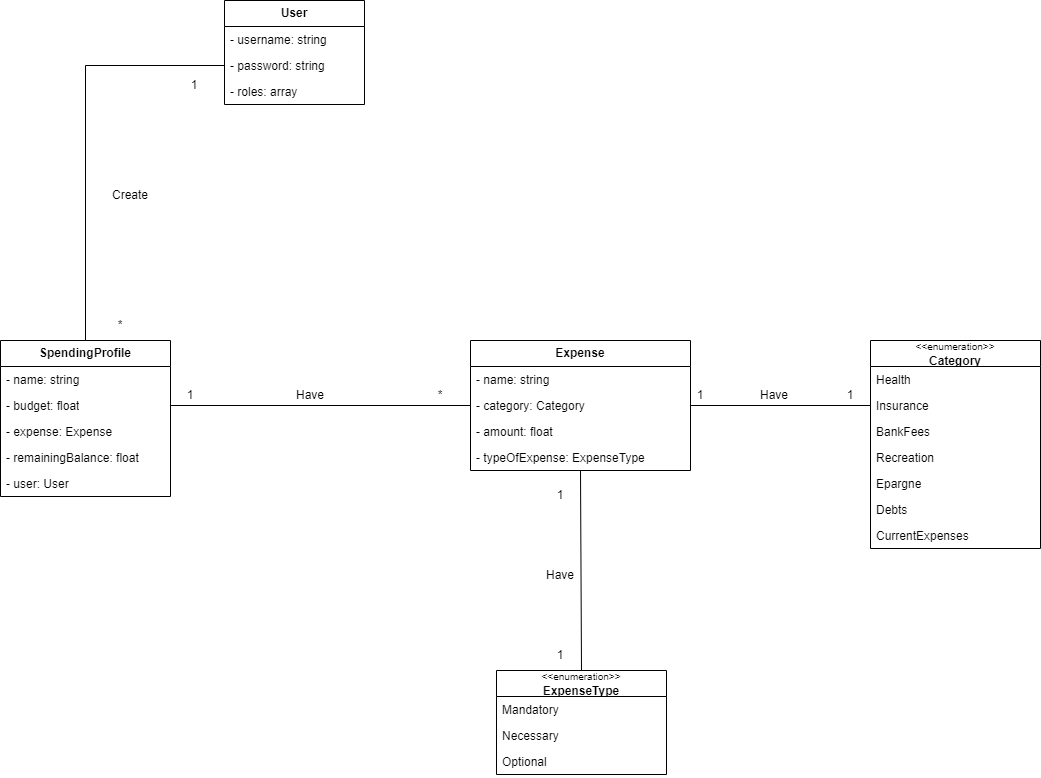

The diagram above was exported from draw.io. Its source (the exported page's mxGraphModel, read from the mxfile embedded in the PNG):
<mxGraphModel dx="1434" dy="838" grid="1" gridSize="10" guides="1" tooltips="1" connect="1" arrows="1" fold="1" page="1" pageScale="1" pageWidth="827" pageHeight="1169" math="0" shadow="0">
  <root>
    <mxCell id="WIyWlLk6GJQsqaUBKTNV-0" />
    <mxCell id="WIyWlLk6GJQsqaUBKTNV-1" parent="WIyWlLk6GJQsqaUBKTNV-0" />
    <mxCell id="ZliPGc88y830yRcF0hTc-0" value="&lt;b&gt;SpendingProfile&lt;/b&gt;" style="swimlane;fontStyle=0;childLayout=stackLayout;horizontal=1;startSize=26;fillColor=none;horizontalStack=0;resizeParent=1;resizeParentMax=0;resizeLast=0;collapsible=1;marginBottom=0;whiteSpace=wrap;html=1;" parent="WIyWlLk6GJQsqaUBKTNV-1" vertex="1">
      <mxGeometry x="120" y="480" width="170" height="156" as="geometry" />
    </mxCell>
    <mxCell id="ZliPGc88y830yRcF0hTc-1" value="- name: string" style="text;strokeColor=none;fillColor=none;align=left;verticalAlign=top;spacingLeft=4;spacingRight=4;overflow=hidden;rotatable=0;points=[[0,0.5],[1,0.5]];portConstraint=eastwest;whiteSpace=wrap;html=1;" parent="ZliPGc88y830yRcF0hTc-0" vertex="1">
      <mxGeometry y="26" width="170" height="26" as="geometry" />
    </mxCell>
    <mxCell id="ZliPGc88y830yRcF0hTc-2" value="- budget: float" style="text;strokeColor=none;fillColor=none;align=left;verticalAlign=top;spacingLeft=4;spacingRight=4;overflow=hidden;rotatable=0;points=[[0,0.5],[1,0.5]];portConstraint=eastwest;whiteSpace=wrap;html=1;" parent="ZliPGc88y830yRcF0hTc-0" vertex="1">
      <mxGeometry y="52" width="170" height="26" as="geometry" />
    </mxCell>
    <mxCell id="ZliPGc88y830yRcF0hTc-3" value="- expense: Expense" style="text;strokeColor=none;fillColor=none;align=left;verticalAlign=top;spacingLeft=4;spacingRight=4;overflow=hidden;rotatable=0;points=[[0,0.5],[1,0.5]];portConstraint=eastwest;whiteSpace=wrap;html=1;" parent="ZliPGc88y830yRcF0hTc-0" vertex="1">
      <mxGeometry y="78" width="170" height="26" as="geometry" />
    </mxCell>
    <mxCell id="ZliPGc88y830yRcF0hTc-12" value="- remainingBalance: float" style="text;strokeColor=none;fillColor=none;align=left;verticalAlign=top;spacingLeft=4;spacingRight=4;overflow=hidden;rotatable=0;points=[[0,0.5],[1,0.5]];portConstraint=eastwest;whiteSpace=wrap;html=1;" parent="ZliPGc88y830yRcF0hTc-0" vertex="1">
      <mxGeometry y="104" width="170" height="26" as="geometry" />
    </mxCell>
    <mxCell id="lCUbKtD9060lg7aBgt8F-3" value="- user: User" style="text;strokeColor=none;fillColor=none;align=left;verticalAlign=top;spacingLeft=4;spacingRight=4;overflow=hidden;rotatable=0;points=[[0,0.5],[1,0.5]];portConstraint=eastwest;whiteSpace=wrap;html=1;" parent="ZliPGc88y830yRcF0hTc-0" vertex="1">
      <mxGeometry y="130" width="170" height="26" as="geometry" />
    </mxCell>
    <mxCell id="ZliPGc88y830yRcF0hTc-4" value="&lt;b&gt;Expense&lt;/b&gt;" style="swimlane;fontStyle=0;childLayout=stackLayout;horizontal=1;startSize=26;fillColor=none;horizontalStack=0;resizeParent=1;resizeParentMax=0;resizeLast=0;collapsible=1;marginBottom=0;whiteSpace=wrap;html=1;" parent="WIyWlLk6GJQsqaUBKTNV-1" vertex="1">
      <mxGeometry x="590" y="480" width="220" height="130" as="geometry" />
    </mxCell>
    <mxCell id="ZliPGc88y830yRcF0hTc-5" value="- name: string" style="text;strokeColor=none;fillColor=none;align=left;verticalAlign=top;spacingLeft=4;spacingRight=4;overflow=hidden;rotatable=0;points=[[0,0.5],[1,0.5]];portConstraint=eastwest;whiteSpace=wrap;html=1;" parent="ZliPGc88y830yRcF0hTc-4" vertex="1">
      <mxGeometry y="26" width="220" height="26" as="geometry" />
    </mxCell>
    <mxCell id="ZliPGc88y830yRcF0hTc-6" value="- category: Category" style="text;strokeColor=none;fillColor=none;align=left;verticalAlign=top;spacingLeft=4;spacingRight=4;overflow=hidden;rotatable=0;points=[[0,0.5],[1,0.5]];portConstraint=eastwest;whiteSpace=wrap;html=1;" parent="ZliPGc88y830yRcF0hTc-4" vertex="1">
      <mxGeometry y="52" width="220" height="26" as="geometry" />
    </mxCell>
    <mxCell id="ZliPGc88y830yRcF0hTc-7" value="- amount: float" style="text;strokeColor=none;fillColor=none;align=left;verticalAlign=top;spacingLeft=4;spacingRight=4;overflow=hidden;rotatable=0;points=[[0,0.5],[1,0.5]];portConstraint=eastwest;whiteSpace=wrap;html=1;" parent="ZliPGc88y830yRcF0hTc-4" vertex="1">
      <mxGeometry y="78" width="220" height="26" as="geometry" />
    </mxCell>
    <mxCell id="lCUbKtD9060lg7aBgt8F-4" value="- typeOfExpense: ExpenseType" style="text;strokeColor=none;fillColor=none;align=left;verticalAlign=top;spacingLeft=4;spacingRight=4;overflow=hidden;rotatable=0;points=[[0,0.5],[1,0.5]];portConstraint=eastwest;whiteSpace=wrap;html=1;" parent="ZliPGc88y830yRcF0hTc-4" vertex="1">
      <mxGeometry y="104" width="220" height="26" as="geometry" />
    </mxCell>
    <mxCell id="ZliPGc88y830yRcF0hTc-8" value="&lt;b&gt;User&lt;/b&gt;" style="swimlane;fontStyle=0;childLayout=stackLayout;horizontal=1;startSize=26;fillColor=none;horizontalStack=0;resizeParent=1;resizeParentMax=0;resizeLast=0;collapsible=1;marginBottom=0;whiteSpace=wrap;html=1;" parent="WIyWlLk6GJQsqaUBKTNV-1" vertex="1">
      <mxGeometry x="344" y="140" width="140" height="104" as="geometry" />
    </mxCell>
    <mxCell id="ZliPGc88y830yRcF0hTc-9" value="- username: string" style="text;strokeColor=none;fillColor=none;align=left;verticalAlign=top;spacingLeft=4;spacingRight=4;overflow=hidden;rotatable=0;points=[[0,0.5],[1,0.5]];portConstraint=eastwest;whiteSpace=wrap;html=1;" parent="ZliPGc88y830yRcF0hTc-8" vertex="1">
      <mxGeometry y="26" width="140" height="26" as="geometry" />
    </mxCell>
    <mxCell id="ZliPGc88y830yRcF0hTc-10" value="- password: string" style="text;strokeColor=none;fillColor=none;align=left;verticalAlign=top;spacingLeft=4;spacingRight=4;overflow=hidden;rotatable=0;points=[[0,0.5],[1,0.5]];portConstraint=eastwest;whiteSpace=wrap;html=1;" parent="ZliPGc88y830yRcF0hTc-8" vertex="1">
      <mxGeometry y="52" width="140" height="26" as="geometry" />
    </mxCell>
    <mxCell id="ZliPGc88y830yRcF0hTc-11" value="- roles: array" style="text;strokeColor=none;fillColor=none;align=left;verticalAlign=top;spacingLeft=4;spacingRight=4;overflow=hidden;rotatable=0;points=[[0,0.5],[1,0.5]];portConstraint=eastwest;whiteSpace=wrap;html=1;" parent="ZliPGc88y830yRcF0hTc-8" vertex="1">
      <mxGeometry y="78" width="140" height="26" as="geometry" />
    </mxCell>
    <mxCell id="ZliPGc88y830yRcF0hTc-15" value="" style="endArrow=none;html=1;rounded=0;entryX=0;entryY=0.5;entryDx=0;entryDy=0;exitX=0.5;exitY=0;exitDx=0;exitDy=0;" parent="WIyWlLk6GJQsqaUBKTNV-1" source="ZliPGc88y830yRcF0hTc-0" target="ZliPGc88y830yRcF0hTc-10" edge="1">
      <mxGeometry width="50" height="50" relative="1" as="geometry">
        <mxPoint x="190" y="470" as="sourcePoint" />
        <mxPoint x="374" y="400" as="targetPoint" />
        <Array as="points">
          <mxPoint x="205" y="205" />
        </Array>
      </mxGeometry>
    </mxCell>
    <mxCell id="ZliPGc88y830yRcF0hTc-19" value="1" style="text;html=1;strokeColor=none;fillColor=none;align=center;verticalAlign=middle;whiteSpace=wrap;rounded=0;" parent="WIyWlLk6GJQsqaUBKTNV-1" vertex="1">
      <mxGeometry x="284" y="210" width="60" height="30" as="geometry" />
    </mxCell>
    <mxCell id="ZliPGc88y830yRcF0hTc-20" value="Create" style="text;html=1;strokeColor=none;fillColor=none;align=center;verticalAlign=middle;whiteSpace=wrap;rounded=0;" parent="WIyWlLk6GJQsqaUBKTNV-1" vertex="1">
      <mxGeometry x="220" y="320" width="60" height="30" as="geometry" />
    </mxCell>
    <mxCell id="ZliPGc88y830yRcF0hTc-21" value="*" style="text;html=1;strokeColor=none;fillColor=none;align=center;verticalAlign=middle;whiteSpace=wrap;rounded=0;" parent="WIyWlLk6GJQsqaUBKTNV-1" vertex="1">
      <mxGeometry x="210" y="450" width="60" height="30" as="geometry" />
    </mxCell>
    <mxCell id="ZliPGc88y830yRcF0hTc-24" value="*" style="text;html=1;strokeColor=none;fillColor=none;align=center;verticalAlign=middle;whiteSpace=wrap;rounded=0;" parent="WIyWlLk6GJQsqaUBKTNV-1" vertex="1">
      <mxGeometry x="530" y="520" width="60" height="30" as="geometry" />
    </mxCell>
    <mxCell id="ZliPGc88y830yRcF0hTc-25" value="&lt;font style=&quot;font-size: 10px;&quot;&gt;&amp;lt;&amp;lt;enumeration&amp;gt;&amp;gt;&lt;/font&gt;&lt;br&gt;&lt;b&gt;Category&lt;br&gt;&lt;/b&gt;" style="swimlane;fontStyle=0;childLayout=stackLayout;horizontal=1;startSize=26;fillColor=none;horizontalStack=0;resizeParent=1;resizeParentMax=0;resizeLast=0;collapsible=1;marginBottom=0;whiteSpace=wrap;html=1;" parent="WIyWlLk6GJQsqaUBKTNV-1" vertex="1">
      <mxGeometry x="990" y="480" width="170" height="208" as="geometry" />
    </mxCell>
    <mxCell id="ZliPGc88y830yRcF0hTc-27" value="Health" style="text;strokeColor=none;fillColor=none;align=left;verticalAlign=top;spacingLeft=4;spacingRight=4;overflow=hidden;rotatable=0;points=[[0,0.5],[1,0.5]];portConstraint=eastwest;whiteSpace=wrap;html=1;" parent="ZliPGc88y830yRcF0hTc-25" vertex="1">
      <mxGeometry y="26" width="170" height="26" as="geometry" />
    </mxCell>
    <mxCell id="ZliPGc88y830yRcF0hTc-28" value="Insurance" style="text;strokeColor=none;fillColor=none;align=left;verticalAlign=top;spacingLeft=4;spacingRight=4;overflow=hidden;rotatable=0;points=[[0,0.5],[1,0.5]];portConstraint=eastwest;whiteSpace=wrap;html=1;" parent="ZliPGc88y830yRcF0hTc-25" vertex="1">
      <mxGeometry y="52" width="170" height="26" as="geometry" />
    </mxCell>
    <mxCell id="ZliPGc88y830yRcF0hTc-29" value="BankFees" style="text;strokeColor=none;fillColor=none;align=left;verticalAlign=top;spacingLeft=4;spacingRight=4;overflow=hidden;rotatable=0;points=[[0,0.5],[1,0.5]];portConstraint=eastwest;whiteSpace=wrap;html=1;" parent="ZliPGc88y830yRcF0hTc-25" vertex="1">
      <mxGeometry y="78" width="170" height="26" as="geometry" />
    </mxCell>
    <mxCell id="ZliPGc88y830yRcF0hTc-30" value="Recreation" style="text;strokeColor=none;fillColor=none;align=left;verticalAlign=top;spacingLeft=4;spacingRight=4;overflow=hidden;rotatable=0;points=[[0,0.5],[1,0.5]];portConstraint=eastwest;whiteSpace=wrap;html=1;" parent="ZliPGc88y830yRcF0hTc-25" vertex="1">
      <mxGeometry y="104" width="170" height="26" as="geometry" />
    </mxCell>
    <mxCell id="ZliPGc88y830yRcF0hTc-31" value="Epargne" style="text;strokeColor=none;fillColor=none;align=left;verticalAlign=top;spacingLeft=4;spacingRight=4;overflow=hidden;rotatable=0;points=[[0,0.5],[1,0.5]];portConstraint=eastwest;whiteSpace=wrap;html=1;" parent="ZliPGc88y830yRcF0hTc-25" vertex="1">
      <mxGeometry y="130" width="170" height="26" as="geometry" />
    </mxCell>
    <mxCell id="ZliPGc88y830yRcF0hTc-32" value="Debts" style="text;strokeColor=none;fillColor=none;align=left;verticalAlign=top;spacingLeft=4;spacingRight=4;overflow=hidden;rotatable=0;points=[[0,0.5],[1,0.5]];portConstraint=eastwest;whiteSpace=wrap;html=1;" parent="ZliPGc88y830yRcF0hTc-25" vertex="1">
      <mxGeometry y="156" width="170" height="26" as="geometry" />
    </mxCell>
    <mxCell id="ZliPGc88y830yRcF0hTc-33" value="CurrentExpenses" style="text;strokeColor=none;fillColor=none;align=left;verticalAlign=top;spacingLeft=4;spacingRight=4;overflow=hidden;rotatable=0;points=[[0,0.5],[1,0.5]];portConstraint=eastwest;whiteSpace=wrap;html=1;" parent="ZliPGc88y830yRcF0hTc-25" vertex="1">
      <mxGeometry y="182" width="170" height="26" as="geometry" />
    </mxCell>
    <mxCell id="ZliPGc88y830yRcF0hTc-34" value="" style="endArrow=none;html=1;rounded=0;entryX=0;entryY=0.5;entryDx=0;entryDy=0;" parent="WIyWlLk6GJQsqaUBKTNV-1" source="ZliPGc88y830yRcF0hTc-6" target="ZliPGc88y830yRcF0hTc-28" edge="1">
      <mxGeometry width="50" height="50" relative="1" as="geometry">
        <mxPoint x="620" y="710" as="sourcePoint" />
        <mxPoint x="930" y="550" as="targetPoint" />
      </mxGeometry>
    </mxCell>
    <mxCell id="ZliPGc88y830yRcF0hTc-35" value="1" style="text;html=1;strokeColor=none;fillColor=none;align=center;verticalAlign=middle;whiteSpace=wrap;rounded=0;" parent="WIyWlLk6GJQsqaUBKTNV-1" vertex="1">
      <mxGeometry x="790" y="520" width="60" height="30" as="geometry" />
    </mxCell>
    <mxCell id="ZliPGc88y830yRcF0hTc-36" value="Have" style="text;html=1;strokeColor=none;fillColor=none;align=center;verticalAlign=middle;whiteSpace=wrap;rounded=0;" parent="WIyWlLk6GJQsqaUBKTNV-1" vertex="1">
      <mxGeometry x="864" y="520" width="60" height="30" as="geometry" />
    </mxCell>
    <mxCell id="ZliPGc88y830yRcF0hTc-37" value="1" style="text;html=1;strokeColor=none;fillColor=none;align=center;verticalAlign=middle;whiteSpace=wrap;rounded=0;" parent="WIyWlLk6GJQsqaUBKTNV-1" vertex="1">
      <mxGeometry x="940" y="520" width="60" height="30" as="geometry" />
    </mxCell>
    <mxCell id="lCUbKtD9060lg7aBgt8F-0" value="1" style="text;html=1;strokeColor=none;fillColor=none;align=center;verticalAlign=middle;whiteSpace=wrap;rounded=0;" parent="WIyWlLk6GJQsqaUBKTNV-1" vertex="1">
      <mxGeometry x="280" y="520" width="60" height="30" as="geometry" />
    </mxCell>
    <mxCell id="lCUbKtD9060lg7aBgt8F-1" value="" style="endArrow=none;html=1;rounded=0;entryX=0;entryY=0.5;entryDx=0;entryDy=0;exitX=1;exitY=0.5;exitDx=0;exitDy=0;" parent="WIyWlLk6GJQsqaUBKTNV-1" source="ZliPGc88y830yRcF0hTc-2" target="ZliPGc88y830yRcF0hTc-6" edge="1">
      <mxGeometry width="50" height="50" relative="1" as="geometry">
        <mxPoint x="330" y="583.58" as="sourcePoint" />
        <mxPoint x="590" y="583.58" as="targetPoint" />
      </mxGeometry>
    </mxCell>
    <mxCell id="lCUbKtD9060lg7aBgt8F-2" value="Have" style="text;html=1;strokeColor=none;fillColor=none;align=center;verticalAlign=middle;whiteSpace=wrap;rounded=0;" parent="WIyWlLk6GJQsqaUBKTNV-1" vertex="1">
      <mxGeometry x="400" y="520" width="60" height="30" as="geometry" />
    </mxCell>
    <mxCell id="lCUbKtD9060lg7aBgt8F-5" value="&lt;font style=&quot;font-size: 10px;&quot;&gt;&amp;lt;&amp;lt;enumeration&amp;gt;&amp;gt;&lt;/font&gt;&lt;br&gt;&lt;b&gt;ExpenseType&lt;br&gt;&lt;/b&gt;" style="swimlane;fontStyle=0;childLayout=stackLayout;horizontal=1;startSize=26;fillColor=none;horizontalStack=0;resizeParent=1;resizeParentMax=0;resizeLast=0;collapsible=1;marginBottom=0;whiteSpace=wrap;html=1;" parent="WIyWlLk6GJQsqaUBKTNV-1" vertex="1">
      <mxGeometry x="616" y="810" width="170" height="104" as="geometry" />
    </mxCell>
    <mxCell id="lCUbKtD9060lg7aBgt8F-6" value="Mandatory" style="text;strokeColor=none;fillColor=none;align=left;verticalAlign=top;spacingLeft=4;spacingRight=4;overflow=hidden;rotatable=0;points=[[0,0.5],[1,0.5]];portConstraint=eastwest;whiteSpace=wrap;html=1;" parent="lCUbKtD9060lg7aBgt8F-5" vertex="1">
      <mxGeometry y="26" width="170" height="26" as="geometry" />
    </mxCell>
    <mxCell id="lCUbKtD9060lg7aBgt8F-7" value="Necessary" style="text;strokeColor=none;fillColor=none;align=left;verticalAlign=top;spacingLeft=4;spacingRight=4;overflow=hidden;rotatable=0;points=[[0,0.5],[1,0.5]];portConstraint=eastwest;whiteSpace=wrap;html=1;" parent="lCUbKtD9060lg7aBgt8F-5" vertex="1">
      <mxGeometry y="52" width="170" height="26" as="geometry" />
    </mxCell>
    <mxCell id="lCUbKtD9060lg7aBgt8F-8" value="Optional" style="text;strokeColor=none;fillColor=none;align=left;verticalAlign=top;spacingLeft=4;spacingRight=4;overflow=hidden;rotatable=0;points=[[0,0.5],[1,0.5]];portConstraint=eastwest;whiteSpace=wrap;html=1;" parent="lCUbKtD9060lg7aBgt8F-5" vertex="1">
      <mxGeometry y="78" width="170" height="26" as="geometry" />
    </mxCell>
    <mxCell id="lCUbKtD9060lg7aBgt8F-13" value="" style="endArrow=none;html=1;rounded=0;entryX=0.5;entryY=0;entryDx=0;entryDy=0;exitX=0.5;exitY=1;exitDx=0;exitDy=0;exitPerimeter=0;" parent="WIyWlLk6GJQsqaUBKTNV-1" source="lCUbKtD9060lg7aBgt8F-4" target="lCUbKtD9060lg7aBgt8F-5" edge="1">
      <mxGeometry width="50" height="50" relative="1" as="geometry">
        <mxPoint x="670" y="700" as="sourcePoint" />
        <mxPoint x="930" y="700" as="targetPoint" />
      </mxGeometry>
    </mxCell>
    <mxCell id="lCUbKtD9060lg7aBgt8F-15" value="1" style="text;html=1;strokeColor=none;fillColor=none;align=center;verticalAlign=middle;whiteSpace=wrap;rounded=0;" parent="WIyWlLk6GJQsqaUBKTNV-1" vertex="1">
      <mxGeometry x="650" y="620" width="60" height="30" as="geometry" />
    </mxCell>
    <mxCell id="lCUbKtD9060lg7aBgt8F-16" value="Have" style="text;html=1;strokeColor=none;fillColor=none;align=center;verticalAlign=middle;whiteSpace=wrap;rounded=0;" parent="WIyWlLk6GJQsqaUBKTNV-1" vertex="1">
      <mxGeometry x="650" y="700" width="60" height="30" as="geometry" />
    </mxCell>
    <mxCell id="lCUbKtD9060lg7aBgt8F-17" value="1" style="text;html=1;strokeColor=none;fillColor=none;align=center;verticalAlign=middle;whiteSpace=wrap;rounded=0;" parent="WIyWlLk6GJQsqaUBKTNV-1" vertex="1">
      <mxGeometry x="650" y="780" width="60" height="30" as="geometry" />
    </mxCell>
  </root>
</mxGraphModel>